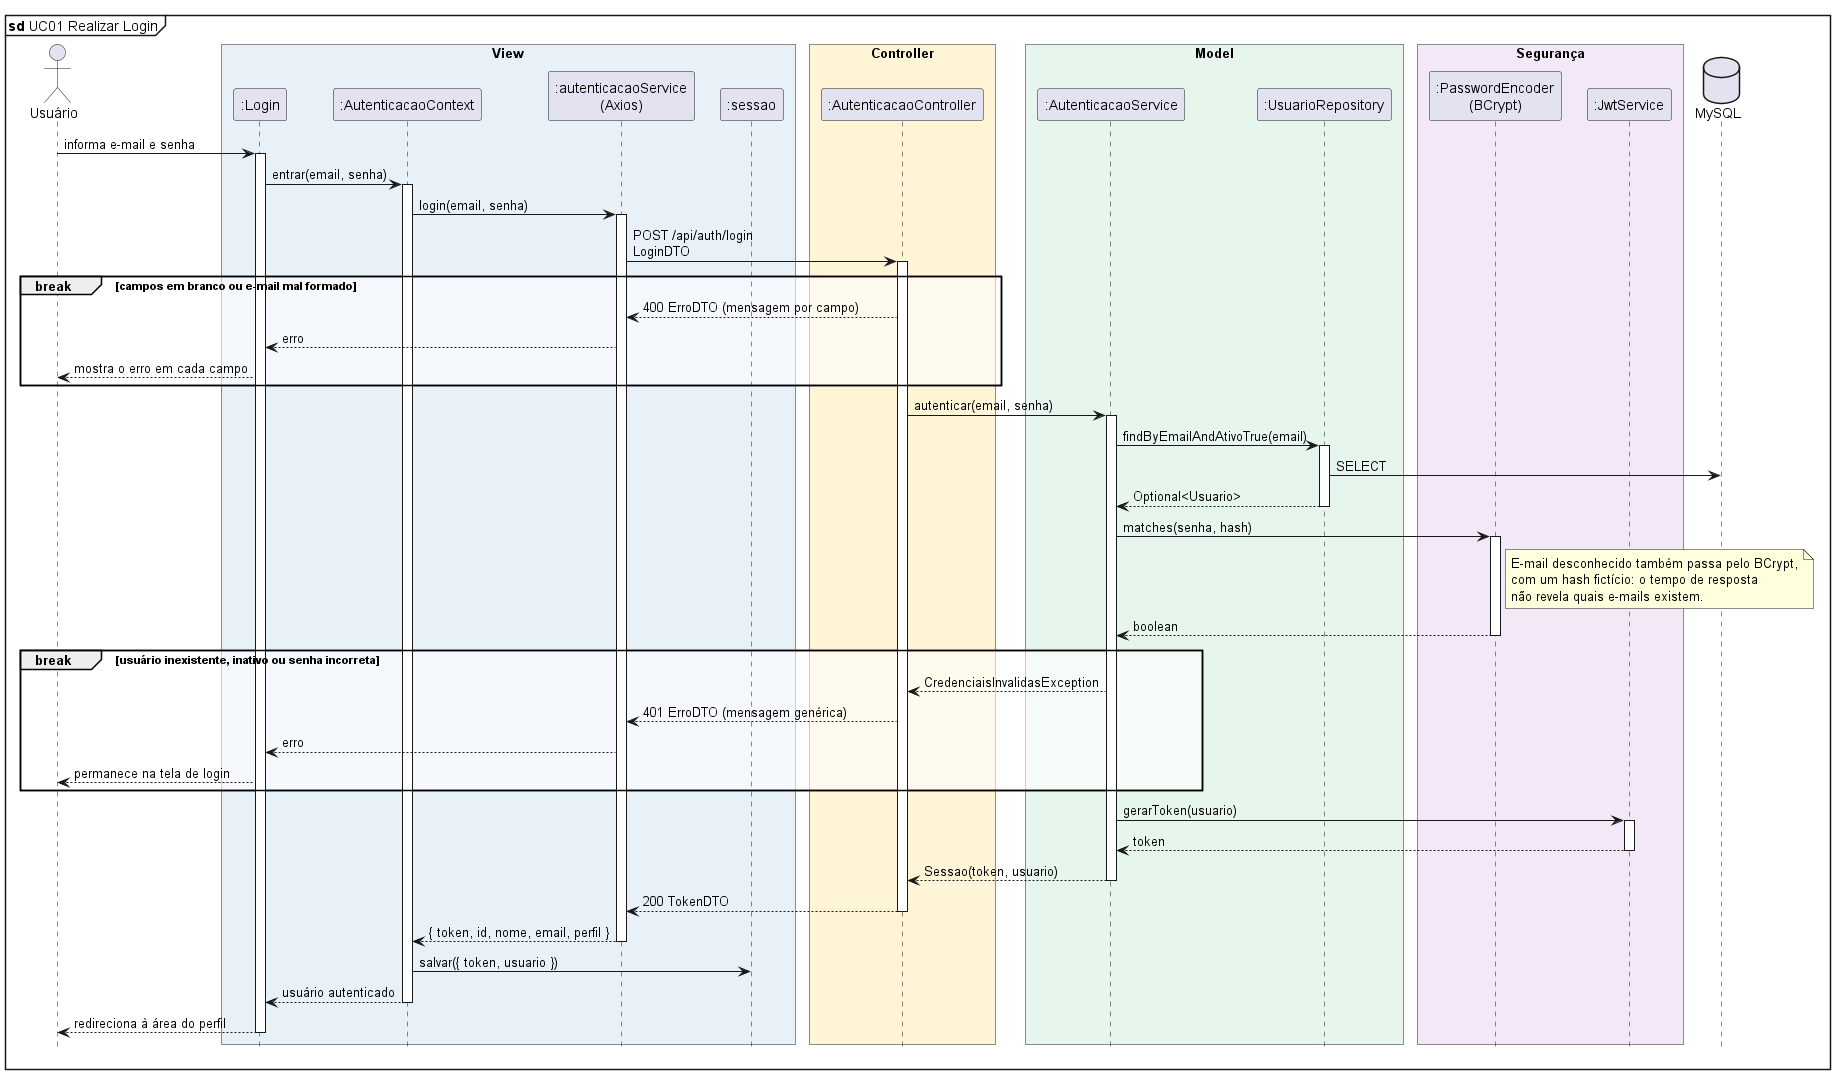

The diagram above was rendered by PlantUML. Its source (embedded in the PNG):
@startuml diagrama-sequencia-uc01-realizar-login
' Sistema de Moeda Estudantil - PUC Minas - Projeto de Software
' Lab04S01 - Diagrama de Sequência - UC01 Realizar Login (RN12, US01)

!include estilo-sequencia.iuml
mainframe **sd** UC01 Realizar Login

actor "Usuário" as Ator
box "View" #E8F0F8
  participant ":Login" as Tela
  participant ":AutenticacaoContext" as Ctx
  participant ":autenticacaoService\n(Axios)" as Front
  participant ":sessao" as Sessao
end box
box "Controller" #FFF4D6
  participant ":AutenticacaoController" as Ctrl
end box
box "Model" #E7F6EC
  participant ":AutenticacaoService" as Svc
  participant ":UsuarioRepository" as Repo
end box
box "Segurança" #F3E8F8
  participant ":PasswordEncoder\n(BCrypt)" as Senha
  participant ":JwtService" as Jwt
end box
database "MySQL" as DB

Ator -> Tela ++ : informa e-mail e senha
Tela -> Ctx ++ : entrar(email, senha)
Ctx -> Front ++ : login(email, senha)
Front -> Ctrl ++ : POST /api/auth/login\nLoginDTO

break campos em branco ou e-mail mal formado
  Ctrl --> Front : 400 ErroDTO (mensagem por campo)
  Front --> Tela : erro
  Tela --> Ator : mostra o erro em cada campo
end

Ctrl -> Svc ++ : autenticar(email, senha)
Svc -> Repo ++ : findByEmailAndAtivoTrue(email)
Repo -> DB : SELECT
Repo --> Svc -- : Optional<Usuario>
Svc -> Senha ++ : matches(senha, hash)
note right of Senha
  E-mail desconhecido também passa pelo BCrypt,
  com um hash fictício: o tempo de resposta
  não revela quais e-mails existem.
end note
Senha --> Svc -- : boolean

break usuário inexistente, inativo ou senha incorreta
  Svc --> Ctrl : CredenciaisInvalidasException
  Ctrl --> Front : 401 ErroDTO (mensagem genérica)
  Front --> Tela : erro
  Tela --> Ator : permanece na tela de login
end

Svc -> Jwt ++ : gerarToken(usuario)
Jwt --> Svc -- : token
Svc --> Ctrl -- : Sessao(token, usuario)
Ctrl --> Front -- : 200 TokenDTO
Front --> Ctx -- : { token, id, nome, email, perfil }
Ctx -> Sessao : salvar({ token, usuario })
Ctx --> Tela -- : usuário autenticado
Tela --> Ator -- : redireciona à área do perfil

@enduml